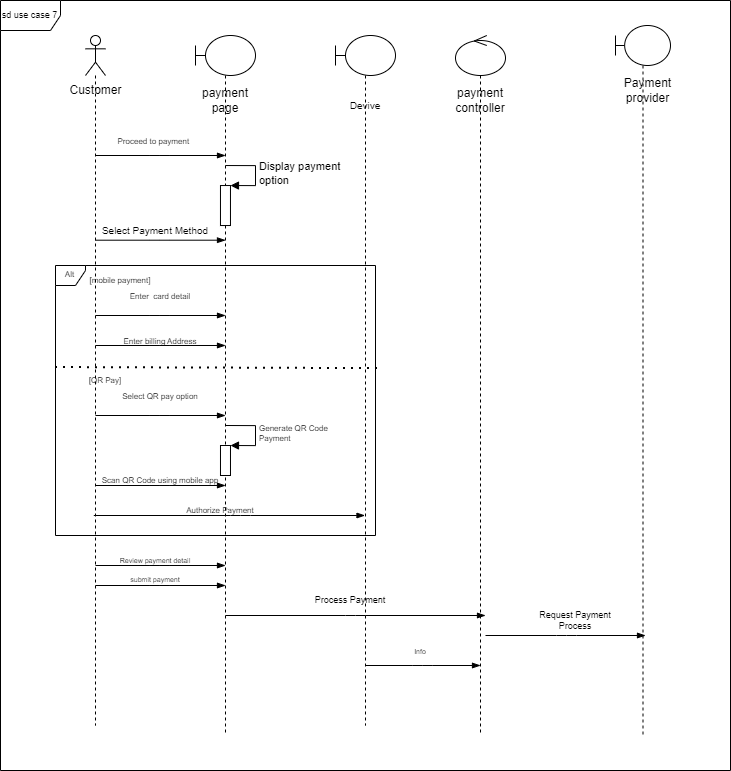

The diagram above was exported from draw.io. Its source (the exported page's mxGraphModel, read from the mxfile embedded in the PNG):
<mxGraphModel dx="1620" dy="1251" grid="1" gridSize="10" guides="1" tooltips="1" connect="1" arrows="1" fold="1" page="1" pageScale="1" pageWidth="1100" pageHeight="850" background="none" math="0" shadow="0">
  <root>
    <mxCell id="0" />
    <mxCell id="1" parent="0" />
    <mxCell id="4" value="" style="shape=umlLifeline;participant=umlActor;perimeter=lifelinePerimeter;whiteSpace=wrap;html=1;container=1;collapsible=0;recursiveResize=0;verticalAlign=top;spacingTop=36;outlineConnect=0;" parent="1" vertex="1">
      <mxGeometry x="190" y="90" width="20" height="690" as="geometry" />
    </mxCell>
    <mxCell id="7" value="" style="shape=umlLifeline;participant=umlBoundary;perimeter=lifelinePerimeter;whiteSpace=wrap;html=1;container=1;collapsible=0;recursiveResize=0;verticalAlign=top;spacingTop=36;outlineConnect=0;" parent="1" vertex="1">
      <mxGeometry x="720" y="80" width="55" height="710" as="geometry" />
    </mxCell>
    <mxCell id="12" value="Payment&lt;br&gt;provider" style="text;html=1;strokeColor=none;fillColor=none;align=center;verticalAlign=middle;whiteSpace=wrap;rounded=0;" parent="7" vertex="1">
      <mxGeometry x="10" y="60" width="45" height="10" as="geometry" />
    </mxCell>
    <mxCell id="8" value="Customer&lt;br&gt;" style="text;html=1;align=center;verticalAlign=middle;resizable=0;points=[];autosize=1;strokeColor=none;fillColor=none;" parent="1" vertex="1">
      <mxGeometry x="160" y="130" width="80" height="30" as="geometry" />
    </mxCell>
    <mxCell id="9" value="" style="shape=umlLifeline;participant=umlBoundary;perimeter=lifelinePerimeter;whiteSpace=wrap;html=1;container=1;collapsible=0;recursiveResize=0;verticalAlign=top;spacingTop=36;outlineConnect=0;" parent="1" vertex="1">
      <mxGeometry x="300" y="90" width="60" height="700" as="geometry" />
    </mxCell>
    <mxCell id="11" value="payment page&lt;br&gt;" style="text;html=1;strokeColor=none;fillColor=none;align=center;verticalAlign=middle;whiteSpace=wrap;rounded=0;" parent="9" vertex="1">
      <mxGeometry y="55" width="60" height="20" as="geometry" />
    </mxCell>
    <mxCell id="22" value="" style="html=1;points=[];perimeter=orthogonalPerimeter;" parent="9" vertex="1">
      <mxGeometry x="24.970000000000027" y="150.03" width="10" height="40" as="geometry" />
    </mxCell>
    <mxCell id="23" value="Display payment &lt;br&gt;option" style="edgeStyle=orthogonalEdgeStyle;html=1;align=left;spacingLeft=2;endArrow=block;rounded=0;entryX=1;entryY=0;" parent="9" target="22" edge="1">
      <mxGeometry relative="1" as="geometry">
        <mxPoint x="29.970000000000027" y="130.03" as="sourcePoint" />
        <Array as="points">
          <mxPoint x="59.97000000000003" y="130.03" />
        </Array>
      </mxGeometry>
    </mxCell>
    <mxCell id="47" value="" style="html=1;points=[];perimeter=orthogonalPerimeter;fontSize=8;" parent="9" vertex="1">
      <mxGeometry x="24.980000000000018" y="410" width="10" height="30" as="geometry" />
    </mxCell>
    <mxCell id="48" value="Generate QR Code &lt;br&gt;Payment" style="edgeStyle=orthogonalEdgeStyle;html=1;align=left;spacingLeft=2;endArrow=block;rounded=0;entryX=1;entryY=0;fontSize=8;" parent="9" target="47" edge="1">
      <mxGeometry x="0.0008" relative="1" as="geometry">
        <mxPoint x="29.980000000000018" y="390" as="sourcePoint" />
        <Array as="points">
          <mxPoint x="59.98000000000002" y="390" />
        </Array>
        <mxPoint as="offset" />
      </mxGeometry>
    </mxCell>
    <mxCell id="10" value="" style="shape=umlLifeline;participant=umlControl;perimeter=lifelinePerimeter;whiteSpace=wrap;html=1;container=1;collapsible=0;recursiveResize=0;verticalAlign=top;spacingTop=36;outlineConnect=0;" parent="1" vertex="1">
      <mxGeometry x="560" y="90" width="50" height="700" as="geometry" />
    </mxCell>
    <mxCell id="13" value="payment controller&lt;br&gt;" style="text;html=1;strokeColor=none;fillColor=none;align=center;verticalAlign=middle;whiteSpace=wrap;rounded=0;" parent="10" vertex="1">
      <mxGeometry x="-5" y="55" width="60" height="20" as="geometry" />
    </mxCell>
    <mxCell id="18" value="" style="edgeStyle=elbowEdgeStyle;fontSize=12;html=1;endArrow=blockThin;endFill=1;" parent="1" edge="1">
      <mxGeometry width="160" relative="1" as="geometry">
        <mxPoint x="200" y="210" as="sourcePoint" />
        <mxPoint x="330" y="210" as="targetPoint" />
      </mxGeometry>
    </mxCell>
    <mxCell id="19" value="" style="edgeStyle=elbowEdgeStyle;fontSize=12;html=1;endArrow=blockThin;endFill=1;" parent="1" edge="1">
      <mxGeometry width="160" relative="1" as="geometry">
        <mxPoint x="200" y="294.7" as="sourcePoint" />
        <mxPoint x="330" y="294.7" as="targetPoint" />
      </mxGeometry>
    </mxCell>
    <mxCell id="25" value="&lt;font style=&quot;font-size: 8px;&quot;&gt;Proceed to payment&lt;/font&gt;&amp;nbsp;" style="text;html=1;strokeColor=none;fillColor=none;align=center;verticalAlign=middle;whiteSpace=wrap;rounded=0;" parent="1" vertex="1">
      <mxGeometry x="220" y="190" width="80" height="10" as="geometry" />
    </mxCell>
    <mxCell id="26" value="&lt;font style=&quot;font-size: 10px;&quot;&gt;Select Payment Method&lt;/font&gt;" style="text;html=1;strokeColor=none;fillColor=none;align=center;verticalAlign=middle;whiteSpace=wrap;rounded=0;fontSize=8;" parent="1" vertex="1">
      <mxGeometry x="205" y="270" width="110" height="30" as="geometry" />
    </mxCell>
    <mxCell id="31" value="" style="edgeStyle=elbowEdgeStyle;fontSize=12;html=1;endArrow=blockThin;endFill=1;" parent="1" edge="1">
      <mxGeometry width="160" relative="1" as="geometry">
        <mxPoint x="200" y="470" as="sourcePoint" />
        <mxPoint x="330" y="470" as="targetPoint" />
      </mxGeometry>
    </mxCell>
    <mxCell id="32" value="" style="edgeStyle=elbowEdgeStyle;fontSize=12;html=1;endArrow=blockThin;endFill=1;" parent="1" edge="1">
      <mxGeometry width="160" relative="1" as="geometry">
        <mxPoint x="200" y="400" as="sourcePoint" />
        <mxPoint x="330" y="400" as="targetPoint" />
      </mxGeometry>
    </mxCell>
    <mxCell id="34" value="&lt;font style=&quot;font-size: 8px;&quot;&gt;Enter billing Address&lt;/font&gt;" style="text;html=1;strokeColor=none;fillColor=none;align=center;verticalAlign=middle;whiteSpace=wrap;rounded=0;fontSize=10;" parent="1" vertex="1">
      <mxGeometry x="195" y="380" width="140" height="30" as="geometry" />
    </mxCell>
    <mxCell id="35" value="&lt;font style=&quot;font-size: 8px;&quot;&gt;Select QR pay option&lt;/font&gt;" style="text;html=1;strokeColor=none;fillColor=none;align=center;verticalAlign=middle;whiteSpace=wrap;rounded=0;fontSize=10;" parent="1" vertex="1">
      <mxGeometry x="210" y="440" width="110" height="20" as="geometry" />
    </mxCell>
    <mxCell id="36" value="&lt;font style=&quot;font-size: 8px;&quot;&gt;Enter&amp;nbsp; card detail&lt;/font&gt;" style="text;html=1;strokeColor=none;fillColor=none;align=center;verticalAlign=middle;whiteSpace=wrap;rounded=0;fontSize=10;" parent="1" vertex="1">
      <mxGeometry x="190" y="335" width="150" height="30" as="geometry" />
    </mxCell>
    <mxCell id="43" value="" style="edgeStyle=elbowEdgeStyle;fontSize=12;html=1;endArrow=blockThin;endFill=1;" parent="1" edge="1">
      <mxGeometry width="160" relative="1" as="geometry">
        <mxPoint x="200" y="540" as="sourcePoint" />
        <mxPoint x="330" y="540" as="targetPoint" />
      </mxGeometry>
    </mxCell>
    <mxCell id="44" value="" style="edgeStyle=elbowEdgeStyle;fontSize=12;html=1;endArrow=blockThin;endFill=1;" parent="1" edge="1">
      <mxGeometry width="160" relative="1" as="geometry">
        <mxPoint x="200" y="370" as="sourcePoint" />
        <mxPoint x="330" y="370" as="targetPoint" />
      </mxGeometry>
    </mxCell>
    <mxCell id="51" value="" style="edgeStyle=elbowEdgeStyle;fontSize=12;html=1;endArrow=blockThin;endFill=1;" parent="1" source="4" target="65" edge="1">
      <mxGeometry width="160" relative="1" as="geometry">
        <mxPoint x="280" y="570" as="sourcePoint" />
        <mxPoint x="410" y="570" as="targetPoint" />
        <Array as="points">
          <mxPoint x="345" y="570" />
        </Array>
      </mxGeometry>
    </mxCell>
    <mxCell id="52" value="Authorize Payment" style="text;html=1;strokeColor=none;fillColor=none;align=center;verticalAlign=middle;whiteSpace=wrap;rounded=0;fontSize=8;" parent="1" vertex="1">
      <mxGeometry x="270" y="550" width="110" height="30" as="geometry" />
    </mxCell>
    <mxCell id="53" value="Scan QR Code using mobile app" style="text;html=1;strokeColor=none;fillColor=none;align=center;verticalAlign=middle;whiteSpace=wrap;rounded=0;fontSize=8;" parent="1" vertex="1">
      <mxGeometry x="205" y="520" width="120" height="30" as="geometry" />
    </mxCell>
    <mxCell id="54" value="Alt" style="shape=umlFrame;whiteSpace=wrap;html=1;fontSize=8;width=30;height=20;" parent="1" vertex="1">
      <mxGeometry x="160" y="320" width="320" height="270" as="geometry" />
    </mxCell>
    <mxCell id="57" value="" style="endArrow=none;dashed=1;html=1;dashPattern=1 3;strokeWidth=2;fontSize=8;exitX=1.005;exitY=0.38;exitDx=0;exitDy=0;exitPerimeter=0;entryX=-0.01;entryY=0.376;entryDx=0;entryDy=0;entryPerimeter=0;" parent="1" source="54" target="54" edge="1">
      <mxGeometry width="50" height="50" relative="1" as="geometry">
        <mxPoint x="320" y="460" as="sourcePoint" />
        <mxPoint x="160" y="440" as="targetPoint" />
        <Array as="points" />
      </mxGeometry>
    </mxCell>
    <mxCell id="58" value="[mobile payment]" style="text;html=1;strokeColor=none;fillColor=none;align=center;verticalAlign=middle;whiteSpace=wrap;rounded=0;fontSize=8;" parent="1" vertex="1">
      <mxGeometry x="180" y="320" width="90" height="30" as="geometry" />
    </mxCell>
    <mxCell id="59" value="[QR Pay]" style="text;html=1;strokeColor=none;fillColor=none;align=center;verticalAlign=middle;whiteSpace=wrap;rounded=0;fontSize=8;" parent="1" vertex="1">
      <mxGeometry x="180" y="420" width="60" height="30" as="geometry" />
    </mxCell>
    <mxCell id="60" value="" style="edgeStyle=elbowEdgeStyle;fontSize=12;html=1;endArrow=blockThin;endFill=1;" parent="1" edge="1">
      <mxGeometry width="160" relative="1" as="geometry">
        <mxPoint x="200" y="640" as="sourcePoint" />
        <mxPoint x="330" y="640" as="targetPoint" />
      </mxGeometry>
    </mxCell>
    <mxCell id="61" value="" style="edgeStyle=elbowEdgeStyle;fontSize=12;html=1;endArrow=blockThin;endFill=1;" parent="1" edge="1">
      <mxGeometry width="160" relative="1" as="geometry">
        <mxPoint x="200" y="620" as="sourcePoint" />
        <mxPoint x="330" y="620" as="targetPoint" />
      </mxGeometry>
    </mxCell>
    <mxCell id="62" value="&lt;font style=&quot;font-size: 7px;&quot;&gt;Review payment detail&lt;/font&gt;" style="text;html=1;strokeColor=none;fillColor=none;align=center;verticalAlign=middle;whiteSpace=wrap;rounded=0;fontSize=8;" parent="1" vertex="1">
      <mxGeometry x="215" y="600" width="90" height="30" as="geometry" />
    </mxCell>
    <mxCell id="63" value="submit payment" style="text;html=1;strokeColor=none;fillColor=none;align=center;verticalAlign=middle;whiteSpace=wrap;rounded=0;fontSize=7;" parent="1" vertex="1">
      <mxGeometry x="230" y="620" width="60" height="30" as="geometry" />
    </mxCell>
    <mxCell id="64" value="" style="edgeStyle=elbowEdgeStyle;fontSize=12;html=1;endArrow=blockThin;endFill=1;" parent="1" edge="1">
      <mxGeometry width="160" relative="1" as="geometry">
        <mxPoint x="330" y="670" as="sourcePoint" />
        <mxPoint x="590" y="670" as="targetPoint" />
      </mxGeometry>
    </mxCell>
    <mxCell id="65" value="" style="shape=umlLifeline;participant=umlBoundary;perimeter=lifelinePerimeter;whiteSpace=wrap;html=1;container=1;collapsible=0;recursiveResize=0;verticalAlign=top;spacingTop=36;outlineConnect=0;fontSize=7;" parent="1" vertex="1">
      <mxGeometry x="440" y="90" width="60" height="690" as="geometry" />
    </mxCell>
    <mxCell id="73" value="&lt;font style=&quot;font-size: 10px;&quot;&gt;Devive&lt;/font&gt;" style="text;html=1;strokeColor=none;fillColor=none;align=center;verticalAlign=middle;whiteSpace=wrap;rounded=0;fontSize=7;" parent="65" vertex="1">
      <mxGeometry y="55" width="60" height="30" as="geometry" />
    </mxCell>
    <mxCell id="67" value="" style="edgeStyle=elbowEdgeStyle;fontSize=12;html=1;endArrow=blockThin;endFill=1;" parent="1" edge="1">
      <mxGeometry width="160" relative="1" as="geometry">
        <mxPoint x="590" y="690" as="sourcePoint" />
        <mxPoint x="750" y="690" as="targetPoint" />
      </mxGeometry>
    </mxCell>
    <mxCell id="69" value="" style="edgeStyle=elbowEdgeStyle;fontSize=12;html=1;endArrow=blockThin;endFill=1;" parent="1" edge="1">
      <mxGeometry width="160" relative="1" as="geometry">
        <mxPoint x="470" y="720" as="sourcePoint" />
        <mxPoint x="585" y="720" as="targetPoint" />
      </mxGeometry>
    </mxCell>
    <mxCell id="70" value="&lt;font style=&quot;font-size: 9px;&quot;&gt;Request Payment Process&lt;/font&gt;" style="text;html=1;strokeColor=none;fillColor=none;align=center;verticalAlign=middle;whiteSpace=wrap;rounded=0;fontSize=7;" parent="1" vertex="1">
      <mxGeometry x="640" y="660" width="80" height="30" as="geometry" />
    </mxCell>
    <mxCell id="71" value="&lt;font style=&quot;font-size: 9px;&quot;&gt;Process Payment&lt;/font&gt;" style="text;html=1;strokeColor=none;fillColor=none;align=center;verticalAlign=middle;whiteSpace=wrap;rounded=0;fontSize=7;" parent="1" vertex="1">
      <mxGeometry x="410" y="640" width="90" height="30" as="geometry" />
    </mxCell>
    <mxCell id="72" value="Info&lt;font size=&quot;1&quot;&gt;&lt;br&gt;&lt;/font&gt;" style="text;html=1;strokeColor=none;fillColor=none;align=center;verticalAlign=middle;whiteSpace=wrap;rounded=0;fontSize=7;" parent="1" vertex="1">
      <mxGeometry x="495" y="690" width="60" height="30" as="geometry" />
    </mxCell>
    <mxCell id="75" value="sd use case 7" style="shape=umlFrame;whiteSpace=wrap;html=1;fontSize=9;" parent="1" vertex="1">
      <mxGeometry x="105" y="55" width="730" height="770" as="geometry" />
    </mxCell>
  </root>
</mxGraphModel>